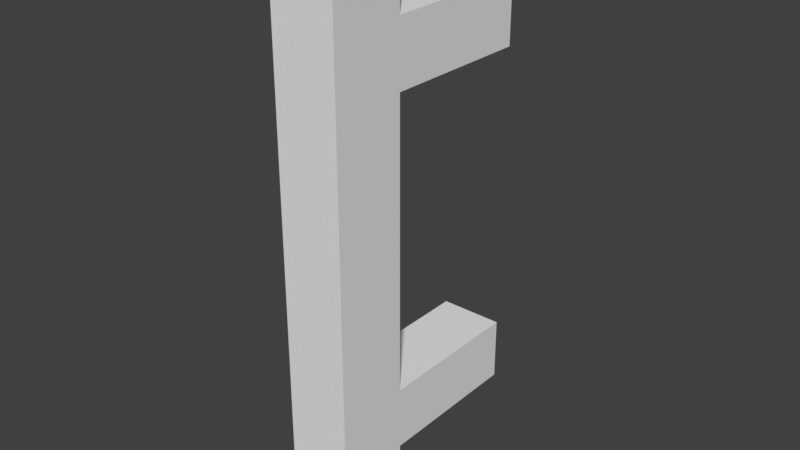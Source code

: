 # Source: Fence2.blend  (saved by Blender 2.79.0; exported with 4.5.12 LTS)
import bpy
from mathutils import Matrix  # noqa: F401  (used for matrix-valued properties, if any)

bpy.ops.wm.read_factory_settings(use_empty=True)
scene = bpy.context.scene
scene.name = 'Scene'

# ---- collections
col_collection_1 = bpy.data.collections.new('Collection 1'); scene.collection.children.link(col_collection_1)

# ---- images (referenced by path relative to the original .blend; pixels are not part of the script)
import os
ASSET_DIR = os.environ.get("B2B_ASSET_DIR", "")  # directory of the original .blend (textures are referenced by path, not embedded)
HERE = os.path.dirname(os.path.abspath(__file__))  # packed textures are extracted next to this script under _unpacked/

def load_image(name, relpath, width, height, colorspace="sRGB"):
    """Load a texture the original file referenced (path relative to the .blend, or extracted next to this script)."""
    p = next((c for c in (os.path.join(HERE, relpath), os.path.join(ASSET_DIR, relpath)) if relpath and os.path.exists(c)), "")
    if p:
        img = bpy.data.images.load(p, check_existing=True)
        img.name = name
    else:  # same state as the original file: an image datablock whose file is absent (Cycles renders it pink)
        img = bpy.data.images.new(name, width, height)
        img.source = "FILE"
        img.filepath = "//" + (relpath or name)
    img.colorspace_settings.name = colorspace
    return img
img_fence2 = load_image('FENCE2', '', 1024, 1024, 'sRGB')

# ---- materials (node trees are filled in below, after node groups)
mat_fence2 = bpy.data.materials.new('Fence2')
mat_fence2.alpha_threshold = 0.0
mat_fence2.roughness = 0.5

# ---- material node trees
mat_fence2.use_nodes = True; mat_fence2.node_tree.nodes.clear()
_N = mat_fence2.node_tree.nodes; _L = mat_fence2.node_tree.links
n0 = _N.new('ShaderNodeOutputMaterial'); n0.name = 'Material Output'; n0.location = (300, 300)
n1 = _N.new('ShaderNodeBsdfDiffuse'); n1.name = 'Diffuse BSDF'; n1.location = (10, 300)
n2 = _N.new('ShaderNodeTexImage'); n2.name = 'Image Texture'; n2.location = (201, 125)
n2.width = 140
n2.image = img_fence2
_L.new(n1.outputs[0], n0.inputs[0])
n0.is_active_output = True

# ---- world
world_world = bpy.data.worlds.new('World'); scene.world = world_world
world_world.color = (0.05088, 0.05088, 0.05088)
world_world.use_sun_shadow = False
world_world.sun_shadow_jitter_overblur = 0.0
world_world.cycles.sampling_method = 'MANUAL'

# ---- meshes
me_cube_014 = bpy.data.meshes.new('Cube.014')
me_cube_014.from_pydata([(0.0, 0.0, 0.0), (0.0, 0.0, 0.5833), (0.0, 0.07766, 0.0), (0.0, 0.07766, 0.5833), (0.06614, 0.0, 0.0), (0.06614, 0.0, 0.5833), (0.06614, 0.07766, 0.0), (0.06614, 0.07766, 0.5833), (0.0, 0.0, 0.07726), (0.0, 0.0, 0.1427), (0.0, 0.0, 0.4406), (0.0, 0.0, 0.506), (0.0, 0.07766, 0.506), (0.0, 0.07766, 0.4406), (0.0, 0.07766, 0.1427), (0.0, 0.07766, 0.07726), (0.06614, 0.07766, 0.506), (0.06614, 0.07766, 0.4406), (0.06614, 0.07766, 0.1427), (0.06614, 0.07766, 0.07726), (0.06614, 0.0, 0.506), (0.06614, 0.0, 0.4406), (0.06614, 0.0, 0.1427), (0.06614, 0.0, 0.07726), (0.0, 0.2347, 0.506), (0.0, 0.2347, 0.4406), (0.0, 0.2347, 0.1427), (0.0, 0.2347, 0.07726), (0.06614, 0.2347, 0.506), (0.06614, 0.2347, 0.4406), (0.06614, 0.2347, 0.1427), (0.06614, 0.2347, 0.07726), (0.0, 0.0, 0.2916), (0.0, 0.07766, 0.2916), (0.06614, 0.07766, 0.2916), (0.06614, 0.0, 0.2916)], [], [(11, 1, 3, 12), (12, 3, 7, 16), (16, 7, 5, 20), (20, 5, 1, 11), (2, 6, 4, 0), (7, 3, 1, 5), (4, 23, 8, 0), (35, 21, 10, 32), (6, 19, 23, 4), (19, 18, 22, 23), (34, 17, 21, 35), (17, 16, 20, 21), (2, 15, 19, 6), (19, 15, 27, 31), (33, 13, 17, 34), (17, 13, 25, 29), (0, 8, 15, 2), (8, 9, 14, 15), (32, 10, 13, 33), (10, 11, 12, 13), (27, 26, 30, 31), (25, 24, 28, 29), (18, 19, 31, 30), (16, 17, 29, 28), (15, 14, 26, 27), (12, 16, 28, 24), (13, 12, 24, 25), (14, 18, 30, 26), (8, 23, 22, 9), (10, 21, 20, 11), (9, 32, 33, 14), (14, 33, 34, 18), (18, 34, 35, 22), (22, 35, 32, 9)])
_uv = me_cube_014.uv_layers.new(name='UVMap')
_uv.uv.foreach_set('vector', [0.9086, 0.2286, 0.9086, 0.303, 0.8338, 0.303, 0.8338, 0.2286, 0.9246, 0.1666, 0.9246, 0.09219, 0.9884, 0.09219, 0.9884, 0.1666, 0.8266, 0.3956, 0.8266, 0.3212, 0.9015, 0.3212, 0.9015, 0.3956, 0.7757, 0.7203, 0.7757, 0.6459, 0.8394, 0.6459, 0.8394, 0.7203, 0.4386, 0.4923, 0.4837, 0.4472, 0.5366, 0.5001, 0.4915, 0.5452, 0.9884, 0.09219, 0.9246, 0.09219, 0.9246, 0.01738, 0.9884, 0.01738, 0.5366, 0.5001, 0.5892, 0.5528, 0.5442, 0.5978, 0.4915, 0.5452, 0.7757, 0.9268, 0.7757, 0.7834, 0.8394, 0.7834, 0.8394, 0.9268, 0.4837, 0.4472, 0.5363, 0.3946, 0.5892, 0.4475, 0.5366, 0.5001, 0.5363, 0.3946, 0.5809, 0.35, 0.6338, 0.4029, 0.5892, 0.4475, 0.8266, 0.6021, 0.8266, 0.4586, 0.9015, 0.4586, 0.9015, 0.6021, 0.8266, 0.4586, 0.8266, 0.3956, 0.9015, 0.3956, 0.9015, 0.4586, 0.4386, 0.4923, 0.386, 0.4397, 0.431, 0.3946, 0.4837, 0.4472, 0.431, 0.3946, 0.386, 0.4397, 0.279, 0.3327, 0.3241, 0.2876, 0.9246, 0.6757, 0.9246, 0.5323, 0.9884, 0.5323, 0.9884, 0.6757, 0.9884, 0.5323, 0.9246, 0.5323, 0.9246, 0.381, 0.9884, 0.381, 0.4915, 0.5452, 0.4389, 0.5978, 0.386, 0.5449, 0.4386, 0.4923, 0.4389, 0.5978, 0.3943, 0.6424, 0.3414, 0.5895, 0.386, 0.5449, 0.9086, 0.02206, 0.9086, 0.1655, 0.8338, 0.1655, 0.8338, 0.02206, 0.9086, 0.1655, 0.9086, 0.2286, 0.8338, 0.2286, 0.8338, 0.1655, 0.279, 0.3327, 0.2344, 0.2881, 0.2795, 0.2431, 0.3241, 0.2876, 0.9246, 0.381, 0.9246, 0.3179, 0.9884, 0.3179, 0.9884, 0.381, 0.5809, 0.35, 0.5363, 0.3946, 0.4293, 0.2876, 0.4739, 0.2431, 0.8266, 0.3956, 0.8266, 0.4586, 0.6753, 0.4586, 0.6753, 0.3956, 0.386, 0.5449, 0.3414, 0.5895, 0.2344, 0.4825, 0.279, 0.4379, 0.9246, 0.1666, 0.9884, 0.1666, 0.9884, 0.3179, 0.9246, 0.3179, 0.8338, 0.1655, 0.8338, 0.2286, 0.6825, 0.2286, 0.6825, 0.1655, 0.1275, 0.1811, 0.1725, 0.1361, 0.2795, 0.2431, 0.2344, 0.2881, 0.5442, 0.5978, 0.5892, 0.5528, 0.6338, 0.5973, 0.5887, 0.6424, 0.8394, 0.7834, 0.7757, 0.7834, 0.7757, 0.7203, 0.8394, 0.7203, 0.3943, 0.6424, 0.2929, 0.7438, 0.24, 0.6909, 0.3414, 0.5895, 0.1275, 0.1811, 0.02599, 0.07966, 0.07105, 0.03461, 0.1725, 0.1361, 0.5809, 0.35, 0.6823, 0.2486, 0.7352, 0.3015, 0.6338, 0.4029, 0.6338, 0.5973, 0.7352, 0.6988, 0.6902, 0.7438, 0.5887, 0.6424])
me_cube_014.materials.append(mat_fence2)
me_cube_014.use_remesh_preserve_volume = False
me_cube_014.use_remesh_preserve_attributes = False
me_cube_014.use_mirror_vertex_groups = False
me_cube_014.update()

# ---- objects
ob_fence2__u = bpy.data.objects.new('Fence2 (U)', me_cube_014)

# ---- transforms, parenting, visibility, modifiers, constraints
ob_fence2__u.location = (1.0, -2.0, 1.685e-06)
ob_fence2__u.lineart.crease_threshold = 0.0

# ---- collection membership
col_collection_1.objects.link(ob_fence2__u)

# ---- scene / render settings (as saved in the file)
scene.frame_start = 0; scene.frame_end = 250; scene.frame_set(0)
scene.render.engine = 'CYCLES'
scene.render.resolution_percentage = 50
scene.render.dither_intensity = 0.0
scene.cycles.use_denoising = False
scene.cycles.samples = 128
scene.cycles.sampling_pattern = 'TABULATED_SOBOL'
scene.cycles.use_adaptive_sampling = False
scene.cycles.use_light_tree = False
scene.cycles.blur_glossy = 0.0
scene.cycles.sample_clamp_indirect = 0.0
scene.view_settings.view_transform = 'Standard'
bpy.context.view_layer.update()

# ---- added for rendering (the .blend has no active camera and no usable light): camera, sun
cam_auto = bpy.data.cameras.new('AutoCamera')
cam_auto.lens = 50.0
cam_auto.sensor_width = 36.0
cam_auto.clip_end = 1000.0
ob_auto_camera = bpy.data.objects.new('AutoCamera', cam_auto)
scene.collection.objects.link(ob_auto_camera)
ob_auto_camera.location = (1.618, -2.58455, 0.759581)
ob_auto_camera.rotation_euler = (1.09748, -7.21219e-08, 0.694738)
scene.camera = ob_auto_camera
light_auto_sun = bpy.data.lights.new('AutoSun', 'SUN')
light_auto_sun.energy = 3.0
light_auto_sun.angle = 0.0523599
ob_auto_sun = bpy.data.objects.new('AutoSun', light_auto_sun)
scene.collection.objects.link(ob_auto_sun)
ob_auto_sun.rotation_euler = (0.872665, 0.174533, 0.523599)
bpy.context.view_layer.update()
